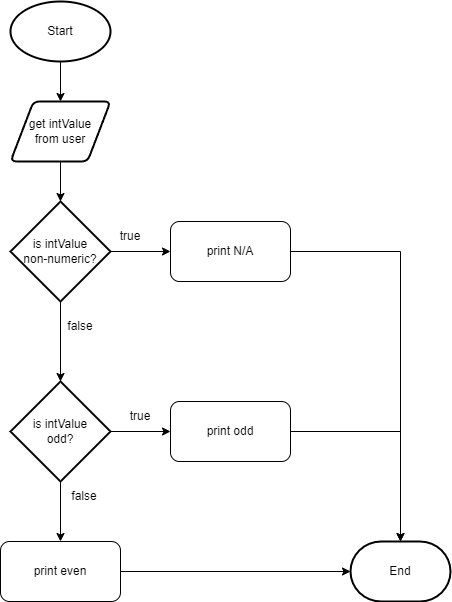

The diagram above was exported from draw.io. Its source (the exported page's mxGraphModel, read from the mxfile embedded in the PNG):
<mxGraphModel dx="1422" dy="800" grid="1" gridSize="10" guides="1" tooltips="1" connect="1" arrows="1" fold="1" page="1" pageScale="1" pageWidth="827" pageHeight="1169" math="0" shadow="0">
  <root>
    <mxCell id="WIyWlLk6GJQsqaUBKTNV-0" />
    <mxCell id="WIyWlLk6GJQsqaUBKTNV-1" parent="WIyWlLk6GJQsqaUBKTNV-0" />
    <mxCell id="6tI1GkIJtmBI4W-_puyj-3" style="edgeStyle=orthogonalEdgeStyle;rounded=0;orthogonalLoop=1;jettySize=auto;html=1;exitX=0.5;exitY=1;exitDx=0;exitDy=0;exitPerimeter=0;entryX=0.5;entryY=0;entryDx=0;entryDy=0;" edge="1" parent="WIyWlLk6GJQsqaUBKTNV-1" source="6tI1GkIJtmBI4W-_puyj-0" target="6tI1GkIJtmBI4W-_puyj-2">
      <mxGeometry relative="1" as="geometry" />
    </mxCell>
    <mxCell id="6tI1GkIJtmBI4W-_puyj-0" value="Start" style="strokeWidth=2;html=1;shape=mxgraph.flowchart.start_1;whiteSpace=wrap;" vertex="1" parent="WIyWlLk6GJQsqaUBKTNV-1">
      <mxGeometry x="340" y="30" width="100" height="60" as="geometry" />
    </mxCell>
    <mxCell id="6tI1GkIJtmBI4W-_puyj-5" style="edgeStyle=orthogonalEdgeStyle;rounded=0;orthogonalLoop=1;jettySize=auto;html=1;exitX=0.5;exitY=1;exitDx=0;exitDy=0;entryX=0.5;entryY=0;entryDx=0;entryDy=0;entryPerimeter=0;" edge="1" parent="WIyWlLk6GJQsqaUBKTNV-1" source="6tI1GkIJtmBI4W-_puyj-2" target="6tI1GkIJtmBI4W-_puyj-4">
      <mxGeometry relative="1" as="geometry" />
    </mxCell>
    <mxCell id="6tI1GkIJtmBI4W-_puyj-2" value="get intValue &lt;br&gt;from user" style="shape=parallelogram;html=1;strokeWidth=2;perimeter=parallelogramPerimeter;whiteSpace=wrap;rounded=1;arcSize=12;size=0.23;" vertex="1" parent="WIyWlLk6GJQsqaUBKTNV-1">
      <mxGeometry x="340" y="130" width="100" height="60" as="geometry" />
    </mxCell>
    <mxCell id="6tI1GkIJtmBI4W-_puyj-7" style="edgeStyle=orthogonalEdgeStyle;rounded=0;orthogonalLoop=1;jettySize=auto;html=1;exitX=1;exitY=0.5;exitDx=0;exitDy=0;exitPerimeter=0;entryX=0;entryY=0.5;entryDx=0;entryDy=0;" edge="1" parent="WIyWlLk6GJQsqaUBKTNV-1" source="6tI1GkIJtmBI4W-_puyj-4" target="6tI1GkIJtmBI4W-_puyj-6">
      <mxGeometry relative="1" as="geometry" />
    </mxCell>
    <mxCell id="6tI1GkIJtmBI4W-_puyj-11" style="edgeStyle=orthogonalEdgeStyle;rounded=0;orthogonalLoop=1;jettySize=auto;html=1;exitX=0.5;exitY=1;exitDx=0;exitDy=0;exitPerimeter=0;" edge="1" parent="WIyWlLk6GJQsqaUBKTNV-1" source="6tI1GkIJtmBI4W-_puyj-4" target="6tI1GkIJtmBI4W-_puyj-10">
      <mxGeometry relative="1" as="geometry" />
    </mxCell>
    <mxCell id="6tI1GkIJtmBI4W-_puyj-4" value="is intValue&lt;br&gt;non-numeric?" style="strokeWidth=2;html=1;shape=mxgraph.flowchart.decision;whiteSpace=wrap;" vertex="1" parent="WIyWlLk6GJQsqaUBKTNV-1">
      <mxGeometry x="340" y="230" width="100" height="100" as="geometry" />
    </mxCell>
    <mxCell id="6tI1GkIJtmBI4W-_puyj-22" style="edgeStyle=orthogonalEdgeStyle;rounded=0;orthogonalLoop=1;jettySize=auto;html=1;exitX=1;exitY=0.5;exitDx=0;exitDy=0;" edge="1" parent="WIyWlLk6GJQsqaUBKTNV-1" source="6tI1GkIJtmBI4W-_puyj-6">
      <mxGeometry relative="1" as="geometry">
        <mxPoint x="730" y="570" as="targetPoint" />
      </mxGeometry>
    </mxCell>
    <mxCell id="6tI1GkIJtmBI4W-_puyj-6" value="print N/A" style="rounded=1;whiteSpace=wrap;html=1;" vertex="1" parent="WIyWlLk6GJQsqaUBKTNV-1">
      <mxGeometry x="500" y="250" width="120" height="60" as="geometry" />
    </mxCell>
    <mxCell id="6tI1GkIJtmBI4W-_puyj-8" value="true" style="text;html=1;strokeColor=none;fillColor=none;align=center;verticalAlign=middle;whiteSpace=wrap;rounded=0;" vertex="1" parent="WIyWlLk6GJQsqaUBKTNV-1">
      <mxGeometry x="430" y="250" width="60" height="30" as="geometry" />
    </mxCell>
    <mxCell id="6tI1GkIJtmBI4W-_puyj-15" style="edgeStyle=orthogonalEdgeStyle;rounded=0;orthogonalLoop=1;jettySize=auto;html=1;exitX=1;exitY=0.5;exitDx=0;exitDy=0;exitPerimeter=0;entryX=0;entryY=0.5;entryDx=0;entryDy=0;" edge="1" parent="WIyWlLk6GJQsqaUBKTNV-1" source="6tI1GkIJtmBI4W-_puyj-10" target="6tI1GkIJtmBI4W-_puyj-14">
      <mxGeometry relative="1" as="geometry" />
    </mxCell>
    <mxCell id="6tI1GkIJtmBI4W-_puyj-17" style="edgeStyle=orthogonalEdgeStyle;rounded=0;orthogonalLoop=1;jettySize=auto;html=1;exitX=0.5;exitY=1;exitDx=0;exitDy=0;exitPerimeter=0;entryX=0.5;entryY=0;entryDx=0;entryDy=0;" edge="1" parent="WIyWlLk6GJQsqaUBKTNV-1" source="6tI1GkIJtmBI4W-_puyj-10" target="6tI1GkIJtmBI4W-_puyj-16">
      <mxGeometry relative="1" as="geometry" />
    </mxCell>
    <mxCell id="6tI1GkIJtmBI4W-_puyj-10" value="is intValue&lt;br&gt;odd?" style="strokeWidth=2;html=1;shape=mxgraph.flowchart.decision;whiteSpace=wrap;" vertex="1" parent="WIyWlLk6GJQsqaUBKTNV-1">
      <mxGeometry x="340" y="410" width="100" height="100" as="geometry" />
    </mxCell>
    <mxCell id="6tI1GkIJtmBI4W-_puyj-12" value="false" style="text;html=1;strokeColor=none;fillColor=none;align=center;verticalAlign=middle;whiteSpace=wrap;rounded=0;" vertex="1" parent="WIyWlLk6GJQsqaUBKTNV-1">
      <mxGeometry x="380" y="340" width="60" height="30" as="geometry" />
    </mxCell>
    <mxCell id="6tI1GkIJtmBI4W-_puyj-13" value="true" style="text;html=1;strokeColor=none;fillColor=none;align=center;verticalAlign=middle;whiteSpace=wrap;rounded=0;" vertex="1" parent="WIyWlLk6GJQsqaUBKTNV-1">
      <mxGeometry x="440" y="430" width="60" height="30" as="geometry" />
    </mxCell>
    <mxCell id="6tI1GkIJtmBI4W-_puyj-21" style="edgeStyle=orthogonalEdgeStyle;rounded=0;orthogonalLoop=1;jettySize=auto;html=1;exitX=1;exitY=0.5;exitDx=0;exitDy=0;entryX=0.5;entryY=0;entryDx=0;entryDy=0;entryPerimeter=0;" edge="1" parent="WIyWlLk6GJQsqaUBKTNV-1" source="6tI1GkIJtmBI4W-_puyj-14" target="6tI1GkIJtmBI4W-_puyj-19">
      <mxGeometry relative="1" as="geometry" />
    </mxCell>
    <mxCell id="6tI1GkIJtmBI4W-_puyj-14" value="print odd" style="rounded=1;whiteSpace=wrap;html=1;" vertex="1" parent="WIyWlLk6GJQsqaUBKTNV-1">
      <mxGeometry x="500" y="430" width="120" height="60" as="geometry" />
    </mxCell>
    <mxCell id="6tI1GkIJtmBI4W-_puyj-20" style="edgeStyle=orthogonalEdgeStyle;rounded=0;orthogonalLoop=1;jettySize=auto;html=1;exitX=1;exitY=0.5;exitDx=0;exitDy=0;" edge="1" parent="WIyWlLk6GJQsqaUBKTNV-1" source="6tI1GkIJtmBI4W-_puyj-16" target="6tI1GkIJtmBI4W-_puyj-19">
      <mxGeometry relative="1" as="geometry" />
    </mxCell>
    <mxCell id="6tI1GkIJtmBI4W-_puyj-16" value="print even" style="rounded=1;whiteSpace=wrap;html=1;" vertex="1" parent="WIyWlLk6GJQsqaUBKTNV-1">
      <mxGeometry x="330" y="570" width="120" height="60" as="geometry" />
    </mxCell>
    <mxCell id="6tI1GkIJtmBI4W-_puyj-18" value="false" style="text;html=1;strokeColor=none;fillColor=none;align=center;verticalAlign=middle;whiteSpace=wrap;rounded=0;" vertex="1" parent="WIyWlLk6GJQsqaUBKTNV-1">
      <mxGeometry x="384" y="510" width="60" height="30" as="geometry" />
    </mxCell>
    <mxCell id="6tI1GkIJtmBI4W-_puyj-19" value="End" style="strokeWidth=2;html=1;shape=mxgraph.flowchart.terminator;whiteSpace=wrap;" vertex="1" parent="WIyWlLk6GJQsqaUBKTNV-1">
      <mxGeometry x="680" y="570" width="100" height="60" as="geometry" />
    </mxCell>
  </root>
</mxGraphModel>